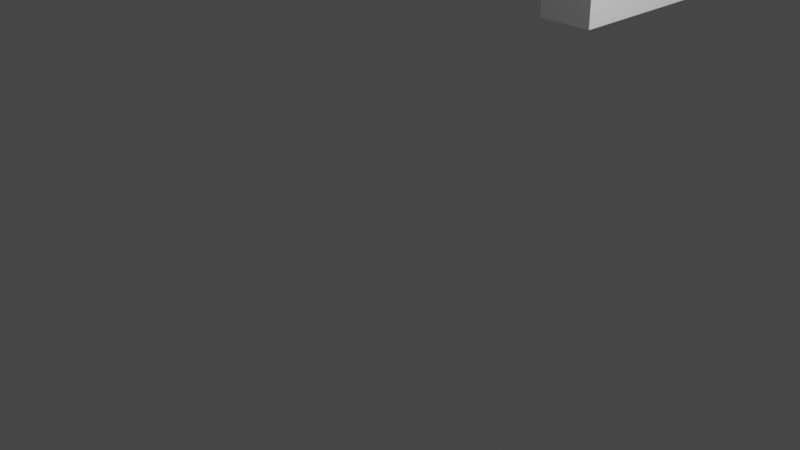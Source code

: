# Source: model.blend  (saved by Blender 2.81.16; exported with 4.5.12 LTS)
import bpy
from mathutils import Matrix  # noqa: F401  (used for matrix-valued properties, if any)

bpy.ops.wm.read_factory_settings(use_empty=True)
scene = bpy.context.scene
scene.name = 'Scene'

# ---- collections
col_collection = bpy.data.collections.new('Collection'); scene.collection.children.link(col_collection)

# ---- materials (node trees are filled in below, after node groups)
mat_material = bpy.data.materials.new('Material')
mat_material.alpha_threshold = 0.0
mat_material.use_transparent_shadow = False
mat_material.line_color = (0.0, 0.0, 0.0, 1.0)

# ---- material node trees
mat_material.use_nodes = True; mat_material.node_tree.nodes.clear()
_N = mat_material.node_tree.nodes; _L = mat_material.node_tree.links
n0 = _N.new('ShaderNodeOutputMaterial'); n0.name = 'Material Output'; n0.location = (300, 300)
n1 = _N.new('ShaderNodeBsdfPrincipled'); n1.name = 'Principled BSDF'; n1.location = (10, 300)
n1.distribution = 'GGX'
n1.subsurface_method = 'BURLEY'
n1.inputs[2].default_value = 0.4
n1.inputs[3].default_value = 1.45
n1.inputs[27].default_value = (0.0, 0.0, 0.0, 1.0)
n1.inputs[28].default_value = 1.0
_L.new(n1.outputs[0], n0.inputs[0])
n0.is_active_output = True

# ---- world
world_world = bpy.data.worlds.new('World'); scene.world = world_world
world_world.use_nodes = True; world_world.node_tree.nodes.clear()
_N = world_world.node_tree.nodes; _L = world_world.node_tree.links
n0 = _N.new('ShaderNodeOutputWorld'); n0.name = 'World Output'; n0.location = (300, 300)
n1 = _N.new('ShaderNodeBackground'); n1.name = 'Background'; n1.location = (10, 300)
n1.inputs[0].default_value = (0.05088, 0.05088, 0.05088, 1.0)
_L.new(n1.outputs[0], n0.inputs[0])
n0.is_active_output = True
world_world.color = (0.05088, 0.05088, 0.05088)
world_world.use_sun_shadow = False
world_world.sun_shadow_jitter_overblur = 0.0

# ---- cameras
cam_camera = bpy.data.cameras.new('Camera')
cam_camera.clip_end = 100.0
cam_camera.ortho_scale = 7.314

# ---- lights
light_light = bpy.data.lights.new('Light', 'POINT')
light_light.transmission_factor = 0.0
light_light.energy = 1000.0
light_light.shadow_soft_size = 0.1
light_light.shadow_maximum_resolution = 0.006
light_light.use_absolute_resolution = True

# ---- meshes
me_cube = bpy.data.meshes.new('Cube')
me_cube.from_pydata([(1.0, 1.0, 1.0), (1.0, 1.0, -1.0), (1.0, -1.0, 1.0), (1.0, -1.0, -1.0), (-1.0, 1.0, 1.0), (-1.0, 1.0, -1.0), (-1.0, -1.0, 1.0), (-1.0, -1.0, -1.0)], [], [(0, 4, 6, 2), (3, 2, 6, 7), (7, 6, 4, 5), (5, 1, 3, 7), (1, 0, 2, 3), (5, 4, 0, 1)])
_uv = me_cube.uv_layers.new(name='UVMap')
_uv.uv.foreach_set('vector', [0.625, 0.5, 0.875, 0.5, 0.875, 0.75, 0.625, 0.75, 0.375, 0.75, 0.625, 0.75, 0.625, 1.0, 0.375, 1.0, 0.375, 0.0, 0.625, 0.0, 0.625, 0.25, 0.375, 0.25, 0.125, 0.5, 0.375, 0.5, 0.375, 0.75, 0.125, 0.75, 0.375, 0.5, 0.625, 0.5, 0.625, 0.75, 0.375, 0.75, 0.375, 0.25, 0.625, 0.25, 0.625, 0.5, 0.375, 0.5])
me_cube.materials.append(mat_material)
me_cube.use_remesh_preserve_volume = False
me_cube.use_remesh_preserve_attributes = False
me_cube.use_mirror_vertex_groups = False
me_cube.update()

# ---- objects
ob_cube = bpy.data.objects.new('Cube', me_cube)
ob_light = bpy.data.objects.new('Light', light_light)
ob_camera = bpy.data.objects.new('Camera', cam_camera)

# ---- transforms, parenting, visibility, modifiers, constraints
ob_cube.location = (1.0, 2.0, 3.0)
ob_cube.scale = (0.2935, 0.8131, 1.0)
ob_cube.lock_rotations_4d = False
ob_cube.empty_display_type = 'ARROWS'
ob_cube.lineart.crease_threshold = 0.0
ob_light.location = (4.076, 1.005, 5.904)
ob_light.rotation_euler = (0.6503, 0.05522, 1.866)
ob_light.lock_rotations_4d = False
ob_light.empty_display_type = 'ARROWS'
ob_light.color = (0.0, 0.0, 0.0, 0.0)
ob_light.lineart.crease_threshold = 0.0
ob_camera.location = (7.359, -6.926, 4.958)
ob_camera.rotation_euler = (1.109, 0.0, 0.8149)
ob_camera.lock_rotations_4d = False
ob_camera.empty_display_type = 'ARROWS'
ob_camera.color = (0.0, 0.0, 0.0, 0.0)
ob_camera.display_type = 'WIRE'
ob_camera.lineart.crease_threshold = 0.0

# ---- collection membership
col_collection.objects.link(ob_cube)
col_collection.objects.link(ob_light)
col_collection.objects.link(ob_camera)

# ---- scene / render settings (as saved in the file)
scene.camera = ob_camera
scene.frame_start = 1; scene.frame_end = 250; scene.frame_set(1)
scene.render.engine = 'BLENDER_EEVEE_NEXT'
scene.cycles.use_denoising = False
scene.cycles.samples = 128
scene.cycles.sampling_pattern = 'TABULATED_SOBOL'
scene.cycles.use_adaptive_sampling = False
scene.cycles.use_light_tree = False
scene.view_settings.view_transform = 'Filmic'
bpy.context.view_layer.update()
